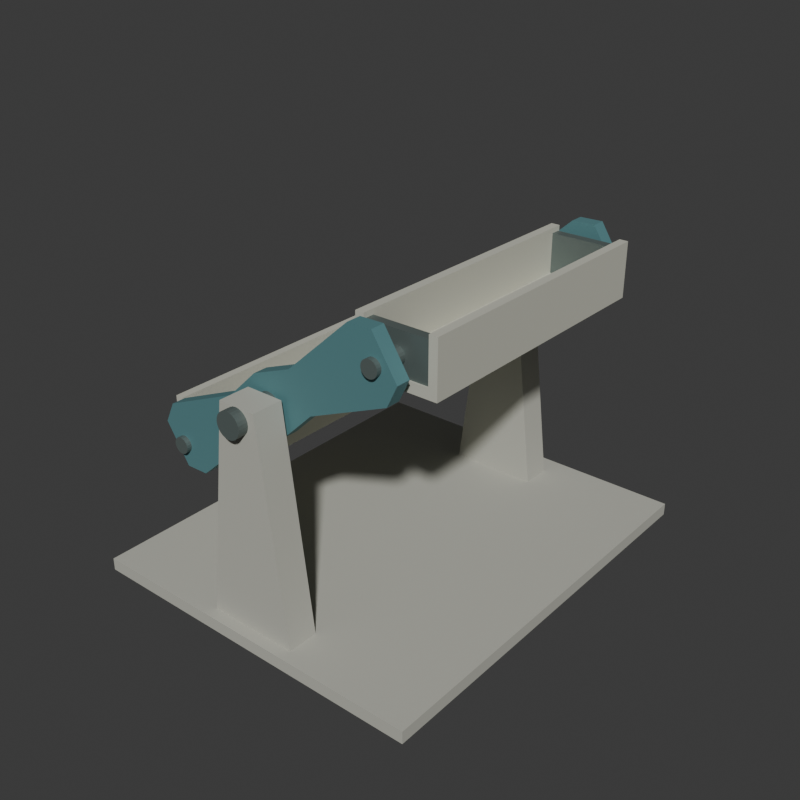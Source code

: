 # Source: source.blend  (saved by Blender 4.3.34; exported with 4.5.12 LTS)
import bpy
from mathutils import Matrix  # noqa: F401  (used for matrix-valued properties, if any)

bpy.ops.wm.read_factory_settings(use_empty=True)
scene = bpy.context.scene
scene.name = 'Scene'

# ---- collections
col_collection = bpy.data.collections.new('Collection'); scene.collection.children.link(col_collection)

# ---- materials (node trees are filled in below, after node groups)
mat_wholerotorbaseandtaperedpierswarmstone = bpy.data.materials.new('WholeRotorBaseAndTaperedPiersWarmStone')
mat_wholerotorbaseandtaperedpierswarmstone.diffuse_color = (0.48, 0.48, 0.42, 1.0)
mat_wholedoubleendedrotorarmsmutedbluegreen = bpy.data.materials.new('WholeDoubleEndedRotorArmsMutedBlueGreen')
mat_wholedoubleendedrotorarmsmutedbluegreen.diffuse_color = (0.12, 0.29, 0.31, 1.0)
mat_wholeleveldrycaissonshellswarmpalemetal = bpy.data.materials.new('WholeLevelDryCaissonShellsWarmPaleMetal')
mat_wholeleveldrycaissonshellswarmpalemetal.diffuse_color = (0.61, 0.61, 0.52, 1.0)
mat_wholeclosedgatesaxlesanddrivecasedarksteel = bpy.data.materials.new('WholeClosedGatesAxlesAndDriveCaseDarkSteel')
mat_wholeclosedgatesaxlesanddrivecasedarksteel.diffuse_color = (0.16, 0.2, 0.19, 1.0)

# ---- material node trees
mat_wholerotorbaseandtaperedpierswarmstone.use_nodes = True; mat_wholerotorbaseandtaperedpierswarmstone.node_tree.nodes.clear()
_N = mat_wholerotorbaseandtaperedpierswarmstone.node_tree.nodes; _L = mat_wholerotorbaseandtaperedpierswarmstone.node_tree.links
n0 = _N.new('ShaderNodeBsdfPrincipled'); n0.name = 'Principled BSDF'; n0.location = (10, 300)
n0.inputs[0].default_value = (0.48, 0.48, 0.42, 1.0)
n0.inputs[2].default_value = 0.9
n1 = _N.new('ShaderNodeOutputMaterial'); n1.name = 'Material Output'; n1.location = (300, 300)
_L.new(n0.outputs[0], n1.inputs[0])
n1.is_active_output = True
mat_wholedoubleendedrotorarmsmutedbluegreen.use_nodes = True; mat_wholedoubleendedrotorarmsmutedbluegreen.node_tree.nodes.clear()
_N = mat_wholedoubleendedrotorarmsmutedbluegreen.node_tree.nodes; _L = mat_wholedoubleendedrotorarmsmutedbluegreen.node_tree.links
n0 = _N.new('ShaderNodeBsdfPrincipled'); n0.name = 'Principled BSDF'; n0.location = (10, 300)
n0.inputs[0].default_value = (0.12, 0.29, 0.31, 1.0)
n0.inputs[1].default_value = 0.32
n0.inputs[2].default_value = 0.68
n1 = _N.new('ShaderNodeOutputMaterial'); n1.name = 'Material Output'; n1.location = (300, 300)
_L.new(n0.outputs[0], n1.inputs[0])
n1.is_active_output = True
mat_wholeleveldrycaissonshellswarmpalemetal.use_nodes = True; mat_wholeleveldrycaissonshellswarmpalemetal.node_tree.nodes.clear()
_N = mat_wholeleveldrycaissonshellswarmpalemetal.node_tree.nodes; _L = mat_wholeleveldrycaissonshellswarmpalemetal.node_tree.links
n0 = _N.new('ShaderNodeBsdfPrincipled'); n0.name = 'Principled BSDF'; n0.location = (10, 300)
n0.inputs[0].default_value = (0.61, 0.61, 0.52, 1.0)
n0.inputs[1].default_value = 0.18
n0.inputs[2].default_value = 0.74
n1 = _N.new('ShaderNodeOutputMaterial'); n1.name = 'Material Output'; n1.location = (300, 300)
_L.new(n0.outputs[0], n1.inputs[0])
n1.is_active_output = True
mat_wholeclosedgatesaxlesanddrivecasedarksteel.use_nodes = True; mat_wholeclosedgatesaxlesanddrivecasedarksteel.node_tree.nodes.clear()
_N = mat_wholeclosedgatesaxlesanddrivecasedarksteel.node_tree.nodes; _L = mat_wholeclosedgatesaxlesanddrivecasedarksteel.node_tree.links
n0 = _N.new('ShaderNodeBsdfPrincipled'); n0.name = 'Principled BSDF'; n0.location = (10, 300)
n0.inputs[0].default_value = (0.16, 0.2, 0.19, 1.0)
n0.inputs[1].default_value = 0.51
n0.inputs[2].default_value = 0.58
n1 = _N.new('ShaderNodeOutputMaterial'); n1.name = 'Material Output'; n1.location = (300, 300)
_L.new(n0.outputs[0], n1.inputs[0])
n1.is_active_output = True

# ---- world
world_world = bpy.data.worlds.new('World'); scene.world = world_world
world_world.use_nodes = True; world_world.node_tree.nodes.clear()
_N = world_world.node_tree.nodes; _L = world_world.node_tree.links
n0 = _N.new('ShaderNodeOutputWorld'); n0.name = 'World Output'; n0.location = (300, 300)
n1 = _N.new('ShaderNodeBackground'); n1.name = 'Background'; n1.location = (10, 300)
n1.inputs[0].default_value = (0.05088, 0.05088, 0.05088, 1.0)
_L.new(n1.outputs[0], n0.inputs[0])
n0.is_active_output = True
world_world.color = (0.05088, 0.05088, 0.05088)
world_world.sun_shadow_jitter_overblur = 0.0

# ---- meshes
me_wholecommonrotorgroundplinthmesh = bpy.data.meshes.new('WholeCommonRotorGroundPlinthMesh')
me_wholecommonrotorgroundplinthmesh.from_pydata([(-2.55, -3.02, 0.0), (2.55, -3.02, 0.0), (-2.55, 3.02, 0.0), (2.55, 3.02, 0.0), (-2.55, -3.02, 0.18), (2.55, -3.02, 0.18), (-2.55, 3.02, 0.18), (2.55, 3.02, 0.18)], [], [(0, 2, 3), (0, 3, 1), (4, 5, 7), (4, 7, 6), (0, 1, 5), (0, 5, 4), (2, 6, 7), (2, 7, 3), (0, 4, 6), (0, 6, 2), (1, 3, 7), (1, 7, 5)])
me_wholecommonrotorgroundplinthmesh.materials.append(mat_wholerotorbaseandtaperedpierswarmstone)
me_wholecommonrotorgroundplinthmesh.materials.append(mat_wholedoubleendedrotorarmsmutedbluegreen)
me_wholecommonrotorgroundplinthmesh.materials.append(mat_wholeleveldrycaissonshellswarmpalemetal)
me_wholecommonrotorgroundplinthmesh.materials.append(mat_wholeclosedgatesaxlesanddrivecasedarksteel)
me_wholecommonrotorgroundplinthmesh.update()
me_wholetaperedouterbearingpier0mesh = bpy.data.meshes.new('WholeTaperedOuterBearingPier0Mesh')
me_wholetaperedouterbearingpier0mesh.from_pydata([(-0.66, -2.85, 0.14), (0.66, -2.85, 0.14), (0.27, -2.85, 3.28), (-0.27, -2.85, 3.28), (-0.66, -2.41, 0.14), (0.66, -2.41, 0.14), (0.27, -2.41, 3.28), (-0.27, -2.41, 3.28)], [], [(3, 0, 1), (5, 4, 7), (1, 2, 3), (7, 6, 5), (0, 5, 1), (0, 4, 5), (1, 6, 2), (1, 5, 6), (2, 7, 3), (2, 6, 7), (3, 4, 0), (3, 7, 4)])
me_wholetaperedouterbearingpier0mesh.materials.append(mat_wholerotorbaseandtaperedpierswarmstone)
me_wholetaperedouterbearingpier0mesh.materials.append(mat_wholedoubleendedrotorarmsmutedbluegreen)
me_wholetaperedouterbearingpier0mesh.materials.append(mat_wholeleveldrycaissonshellswarmpalemetal)
me_wholetaperedouterbearingpier0mesh.materials.append(mat_wholeclosedgatesaxlesanddrivecasedarksteel)
me_wholetaperedouterbearingpier0mesh.update()
me_wholetaperedouterbearingpier1mesh = bpy.data.meshes.new('WholeTaperedOuterBearingPier1Mesh')
me_wholetaperedouterbearingpier1mesh.from_pydata([(-0.66, 2.25, 0.14), (0.66, 2.25, 0.14), (0.27, 2.25, 3.28), (-0.27, 2.25, 3.28), (-0.66, 2.69, 0.14), (0.66, 2.69, 0.14), (0.27, 2.69, 3.28), (-0.27, 2.69, 3.28)], [], [(3, 0, 1), (5, 4, 7), (1, 2, 3), (7, 6, 5), (0, 5, 1), (0, 4, 5), (1, 6, 2), (1, 5, 6), (2, 7, 3), (2, 6, 7), (3, 4, 0), (3, 7, 4)])
me_wholetaperedouterbearingpier1mesh.materials.append(mat_wholerotorbaseandtaperedpierswarmstone)
me_wholetaperedouterbearingpier1mesh.materials.append(mat_wholedoubleendedrotorarmsmutedbluegreen)
me_wholetaperedouterbearingpier1mesh.materials.append(mat_wholeleveldrycaissonshellswarmpalemetal)
me_wholetaperedouterbearingpier1mesh.materials.append(mat_wholeclosedgatesaxlesanddrivecasedarksteel)
me_wholetaperedouterbearingpier1mesh.update()
me_wholecommonhorizontalrotoraxlemesh = bpy.data.meshes.new('WholeCommonHorizontalRotorAxleMesh')
me_wholecommonhorizontalrotoraxlemesh.from_pydata([(0.0, -2.99, 2.92), (-0.04659, -2.99, 2.926), (-0.09, -2.99, 2.944), (-0.1273, -2.99, 2.973), (-0.1559, -2.99, 3.01), (-0.1739, -2.99, 3.053), (-0.18, -2.99, 3.1), (-0.1739, -2.99, 3.147), (-0.1559, -2.99, 3.19), (-0.1273, -2.99, 3.227), (-0.09, -2.99, 3.256), (-0.04659, -2.99, 3.274), (-2.204e-17, -2.99, 3.28), (0.04659, -2.99, 3.274), (0.09, -2.99, 3.256), (0.1273, -2.99, 3.227), (0.1559, -2.99, 3.19), (0.1739, -2.99, 3.147), (0.18, -2.99, 3.1), (0.1739, -2.99, 3.053), (0.1559, -2.99, 3.01), (0.1273, -2.99, 2.973), (0.09, -2.99, 2.944), (0.04659, -2.99, 2.926), (0.0, 2.83, 2.92), (-0.04659, 2.83, 2.926), (-0.09, 2.83, 2.944), (-0.1273, 2.83, 2.973), (-0.1559, 2.83, 3.01), (-0.1739, 2.83, 3.053), (-0.18, 2.83, 3.1), (-0.1739, 2.83, 3.147), (-0.1559, 2.83, 3.19), (-0.1273, 2.83, 3.227), (-0.09, 2.83, 3.256), (-0.04659, 2.83, 3.274), (-2.204e-17, 2.83, 3.28), (0.04659, 2.83, 3.274), (0.09, 2.83, 3.256), (0.1273, 2.83, 3.227), (0.1559, 2.83, 3.19), (0.1739, 2.83, 3.147), (0.18, 2.83, 3.1), (0.1739, 2.83, 3.053), (0.1559, 2.83, 3.01), (0.1273, 2.83, 2.973), (0.09, 2.83, 2.944), (0.04659, 2.83, 2.926), (0.0, -2.99, 3.1), (0.0, 2.83, 3.1)], [], [(0, 1, 25), (0, 25, 24), (1, 2, 26), (1, 26, 25), (2, 3, 27), (2, 27, 26), (3, 4, 28), (3, 28, 27), (4, 5, 29), (4, 29, 28), (5, 6, 30), (5, 30, 29), (6, 7, 31), (6, 31, 30), (7, 8, 32), (7, 32, 31), (8, 9, 33), (8, 33, 32), (9, 10, 34), (9, 34, 33), (10, 11, 35), (10, 35, 34), (11, 12, 36), (11, 36, 35), (12, 13, 37), (12, 37, 36), (13, 14, 38), (13, 38, 37), (14, 15, 39), (14, 39, 38), (15, 16, 40), (15, 40, 39), (16, 17, 41), (16, 41, 40), (17, 18, 42), (17, 42, 41), (18, 19, 43), (18, 43, 42), (19, 20, 44), (19, 44, 43), (20, 21, 45), (20, 45, 44), (21, 22, 46), (21, 46, 45), (22, 23, 47), (22, 47, 46), (23, 0, 24), (23, 24, 47), (48, 1, 0), (48, 2, 1), (48, 3, 2), (48, 4, 3), (48, 5, 4), (48, 6, 5), (48, 7, 6), (48, 8, 7), (48, 9, 8), (48, 10, 9), (48, 11, 10), (48, 12, 11), (48, 13, 12), (48, 14, 13), (48, 15, 14), (48, 16, 15), (48, 17, 16), (48, 18, 17), (48, 19, 18), (48, 20, 19), (48, 21, 20), (48, 22, 21), (48, 23, 22), (48, 0, 23), (49, 24, 25), (49, 25, 26), (49, 26, 27), (49, 27, 28), (49, 28, 29), (49, 29, 30), (49, 30, 31), (49, 31, 32), (49, 32, 33), (49, 33, 34), (49, 34, 35), (49, 35, 36), (49, 36, 37), (49, 37, 38), (49, 38, 39), (49, 39, 40), (49, 40, 41), (49, 41, 42), (49, 42, 43), (49, 43, 44), (49, 44, 45), (49, 45, 46), (49, 46, 47), (49, 47, 24)])
me_wholecommonhorizontalrotoraxlemesh.polygons.foreach_set('material_index', [3, 3, 3, 3, 3, 3, 3, 3, 3, 3, 3, 3, 3, 3, 3, 3, 3, 3, 3, 3, 3, 3, 3, 3, 3, 3, 3, 3, 3, 3, 3, 3, 3, 3, 3, 3, 3, 3, 3, 3, 3, 3, 3, 3, 3, 3, 3, 3, 3, 3, 3, 3, 3, 3, 3, 3, 3, 3, 3, 3, 3, 3, 3, 3, 3, 3, 3, 3, 3, 3, 3, 3, 3, 3, 3, 3, 3, 3, 3, 3, 3, 3, 3, 3, 3, 3, 3, 3, 3, 3, 3, 3, 3, 3, 3, 3])
me_wholecommonhorizontalrotoraxlemesh.materials.append(mat_wholerotorbaseandtaperedpierswarmstone)
me_wholecommonhorizontalrotoraxlemesh.materials.append(mat_wholedoubleendedrotorarmsmutedbluegreen)
me_wholecommonhorizontalrotoraxlemesh.materials.append(mat_wholeleveldrycaissonshellswarmpalemetal)
me_wholecommonhorizontalrotoraxlemesh.materials.append(mat_wholeclosedgatesaxlesanddrivecasedarksteel)
me_wholecommonhorizontalrotoraxlemesh.update()
me_wholecontinuousopposedrotorarm0mesh = bpy.data.meshes.new('WholeContinuousOpposedRotorArm0Mesh')
me_wholecontinuousopposedrotorarm0mesh.from_pydata([(-1.577, -2.35, 1.706), (-1.249, -2.35, 1.714), (-0.3479, -2.35, 2.532), (0.2217, -2.35, 2.755), (0.6615, -2.35, 3.181), (1.779, -2.35, 3.661), (1.923, -2.35, 3.956), (1.577, -2.35, 4.494), (1.249, -2.35, 4.486), (0.3479, -2.35, 3.668), (-0.2217, -2.35, 3.445), (-0.6615, -2.35, 3.019), (-1.779, -2.35, 2.539), (-1.923, -2.35, 2.244), (-1.577, -2.15, 1.706), (-1.249, -2.15, 1.714), (-0.3479, -2.15, 2.532), (0.2217, -2.15, 2.755), (0.6615, -2.15, 3.181), (1.779, -2.15, 3.661), (1.923, -2.15, 3.956), (1.577, -2.15, 4.494), (1.249, -2.15, 4.486), (0.3479, -2.15, 3.668), (-0.2217, -2.15, 3.445), (-0.6615, -2.15, 3.019), (-1.779, -2.15, 2.539), (-1.923, -2.15, 2.244)], [], [(13, 0, 1), (15, 14, 27), (13, 1, 2), (16, 15, 27), (13, 2, 3), (17, 16, 27), (13, 3, 4), (18, 17, 27), (13, 4, 5), (19, 18, 27), (13, 5, 6), (20, 19, 27), (6, 7, 8), (22, 21, 20), (6, 8, 9), (23, 22, 20), (6, 9, 10), (24, 23, 20), (6, 10, 11), (25, 24, 20), (13, 6, 11), (25, 20, 27), (11, 12, 13), (27, 26, 25), (0, 15, 1), (0, 14, 15), (1, 16, 2), (1, 15, 16), (2, 17, 3), (2, 16, 17), (3, 18, 4), (3, 17, 18), (4, 19, 5), (4, 18, 19), (5, 20, 6), (5, 19, 20), (6, 21, 7), (6, 20, 21), (7, 22, 8), (7, 21, 22), (8, 23, 9), (8, 22, 23), (9, 24, 10), (9, 23, 24), (10, 25, 11), (10, 24, 25), (11, 26, 12), (11, 25, 26), (12, 27, 13), (12, 26, 27), (13, 14, 0), (13, 27, 14)])
me_wholecontinuousopposedrotorarm0mesh.polygons.foreach_set('material_index', [1, 1, 1, 1, 1, 1, 1, 1, 1, 1, 1, 1, 1, 1, 1, 1, 1, 1, 1, 1, 1, 1, 1, 1, 1, 1, 1, 1, 1, 1, 1, 1, 1, 1, 1, 1, 1, 1, 1, 1, 1, 1, 1, 1, 1, 1, 1, 1, 1, 1, 1, 1])
me_wholecontinuousopposedrotorarm0mesh.materials.append(mat_wholerotorbaseandtaperedpierswarmstone)
me_wholecontinuousopposedrotorarm0mesh.materials.append(mat_wholedoubleendedrotorarmsmutedbluegreen)
me_wholecontinuousopposedrotorarm0mesh.materials.append(mat_wholeleveldrycaissonshellswarmpalemetal)
me_wholecontinuousopposedrotorarm0mesh.materials.append(mat_wholeclosedgatesaxlesanddrivecasedarksteel)
me_wholecontinuousopposedrotorarm0mesh.update()
me_wholecontinuousopposedrotorarm1mesh = bpy.data.meshes.new('WholeContinuousOpposedRotorArm1Mesh')
me_wholecontinuousopposedrotorarm1mesh.from_pydata([(-1.577, 1.99, 1.706), (-1.249, 1.99, 1.714), (-0.3479, 1.99, 2.532), (0.2217, 1.99, 2.755), (0.6615, 1.99, 3.181), (1.779, 1.99, 3.661), (1.923, 1.99, 3.956), (1.577, 1.99, 4.494), (1.249, 1.99, 4.486), (0.3479, 1.99, 3.668), (-0.2217, 1.99, 3.445), (-0.6615, 1.99, 3.019), (-1.779, 1.99, 2.539), (-1.923, 1.99, 2.244), (-1.577, 2.19, 1.706), (-1.249, 2.19, 1.714), (-0.3479, 2.19, 2.532), (0.2217, 2.19, 2.755), (0.6615, 2.19, 3.181), (1.779, 2.19, 3.661), (1.923, 2.19, 3.956), (1.577, 2.19, 4.494), (1.249, 2.19, 4.486), (0.3479, 2.19, 3.668), (-0.2217, 2.19, 3.445), (-0.6615, 2.19, 3.019), (-1.779, 2.19, 2.539), (-1.923, 2.19, 2.244)], [], [(13, 0, 1), (15, 14, 27), (13, 1, 2), (16, 15, 27), (13, 2, 3), (17, 16, 27), (13, 3, 4), (18, 17, 27), (13, 4, 5), (19, 18, 27), (13, 5, 6), (20, 19, 27), (6, 7, 8), (22, 21, 20), (6, 8, 9), (23, 22, 20), (6, 9, 10), (24, 23, 20), (6, 10, 11), (25, 24, 20), (13, 6, 11), (25, 20, 27), (11, 12, 13), (27, 26, 25), (0, 15, 1), (0, 14, 15), (1, 16, 2), (1, 15, 16), (2, 17, 3), (2, 16, 17), (3, 18, 4), (3, 17, 18), (4, 19, 5), (4, 18, 19), (5, 20, 6), (5, 19, 20), (6, 21, 7), (6, 20, 21), (7, 22, 8), (7, 21, 22), (8, 23, 9), (8, 22, 23), (9, 24, 10), (9, 23, 24), (10, 25, 11), (10, 24, 25), (11, 26, 12), (11, 25, 26), (12, 27, 13), (12, 26, 27), (13, 14, 0), (13, 27, 14)])
me_wholecontinuousopposedrotorarm1mesh.polygons.foreach_set('material_index', [1, 1, 1, 1, 1, 1, 1, 1, 1, 1, 1, 1, 1, 1, 1, 1, 1, 1, 1, 1, 1, 1, 1, 1, 1, 1, 1, 1, 1, 1, 1, 1, 1, 1, 1, 1, 1, 1, 1, 1, 1, 1, 1, 1, 1, 1, 1, 1, 1, 1, 1, 1])
me_wholecontinuousopposedrotorarm1mesh.materials.append(mat_wholerotorbaseandtaperedpierswarmstone)
me_wholecontinuousopposedrotorarm1mesh.materials.append(mat_wholedoubleendedrotorarmsmutedbluegreen)
me_wholecontinuousopposedrotorarm1mesh.materials.append(mat_wholeleveldrycaissonshellswarmpalemetal)
me_wholecontinuousopposedrotorarm1mesh.materials.append(mat_wholeclosedgatesaxlesanddrivecasedarksteel)
me_wholecontinuousopposedrotorarm1mesh.update()
me_wholelevelcaissonfloorandsidewalls0mesh = bpy.data.meshes.new('WholeLevelCaissonFloorAndSideWalls0Mesh')
me_wholelevelcaissonfloorandsidewalls0mesh.from_pydata([(-2.158, -1.99, 1.643), (-1.038, -1.99, 1.643), (-1.038, -1.99, 2.393), (-1.158, -1.99, 2.393), (-1.158, -1.99, 1.783), (-2.038, -1.99, 1.783), (-2.038, -1.99, 2.393), (-2.158, -1.99, 2.393), (-2.158, 1.83, 1.643), (-1.038, 1.83, 1.643), (-1.038, 1.83, 2.393), (-1.158, 1.83, 2.393), (-1.158, 1.83, 1.783), (-2.038, 1.83, 1.783), (-2.038, 1.83, 2.393), (-2.158, 1.83, 2.393)], [], [(1, 2, 3), (11, 10, 9), (1, 3, 4), (12, 11, 9), (0, 1, 4), (12, 9, 8), (0, 4, 5), (13, 12, 8), (7, 0, 5), (13, 8, 15), (5, 6, 7), (15, 14, 13), (0, 9, 1), (0, 8, 9), (1, 10, 2), (1, 9, 10), (2, 11, 3), (2, 10, 11), (3, 12, 4), (3, 11, 12), (4, 13, 5), (4, 12, 13), (5, 14, 6), (5, 13, 14), (6, 15, 7), (6, 14, 15), (7, 8, 0), (7, 15, 8)])
me_wholelevelcaissonfloorandsidewalls0mesh.polygons.foreach_set('material_index', [2, 2, 2, 2, 2, 2, 2, 2, 2, 2, 2, 2, 2, 2, 2, 2, 2, 2, 2, 2, 2, 2, 2, 2, 2, 2, 2, 2])
me_wholelevelcaissonfloorandsidewalls0mesh.materials.append(mat_wholerotorbaseandtaperedpierswarmstone)
me_wholelevelcaissonfloorandsidewalls0mesh.materials.append(mat_wholedoubleendedrotorarmsmutedbluegreen)
me_wholelevelcaissonfloorandsidewalls0mesh.materials.append(mat_wholeleveldrycaissonshellswarmpalemetal)
me_wholelevelcaissonfloorandsidewalls0mesh.materials.append(mat_wholeclosedgatesaxlesanddrivecasedarksteel)
me_wholelevelcaissonfloorandsidewalls0mesh.update()
me_wholeclosedcaissonendgate0_0mesh = bpy.data.meshes.new('WholeClosedCaissonEndGate0_0Mesh')
me_wholeclosedcaissonendgate0_0mesh.from_pydata([(-2.098, -1.965, 1.733), (-1.098, -1.965, 1.733), (-2.098, -1.835, 1.733), (-1.098, -1.835, 1.733), (-2.098, -1.965, 2.323), (-1.098, -1.965, 2.323), (-2.098, -1.835, 2.323), (-1.098, -1.835, 2.323)], [], [(0, 2, 3), (0, 3, 1), (4, 5, 7), (4, 7, 6), (0, 1, 5), (0, 5, 4), (2, 6, 7), (2, 7, 3), (0, 4, 6), (0, 6, 2), (1, 3, 7), (1, 7, 5)])
me_wholeclosedcaissonendgate0_0mesh.polygons.foreach_set('material_index', [3, 3, 3, 3, 3, 3, 3, 3, 3, 3, 3, 3])
me_wholeclosedcaissonendgate0_0mesh.materials.append(mat_wholerotorbaseandtaperedpierswarmstone)
me_wholeclosedcaissonendgate0_0mesh.materials.append(mat_wholedoubleendedrotorarmsmutedbluegreen)
me_wholeclosedcaissonendgate0_0mesh.materials.append(mat_wholeleveldrycaissonshellswarmpalemetal)
me_wholeclosedcaissonendgate0_0mesh.materials.append(mat_wholeclosedgatesaxlesanddrivecasedarksteel)
me_wholeclosedcaissonendgate0_0mesh.update()
me_wholecaissonendjournal0_0mesh = bpy.data.meshes.new('WholeCaissonEndJournal0_0Mesh')
me_wholecaissonendjournal0_0mesh.from_pydata([(-1.598, -1.86, 2.138), (-1.634, -1.86, 2.132), (-1.666, -1.86, 2.116), (-1.691, -1.86, 2.09), (-1.708, -1.86, 2.058), (-1.713, -1.86, 2.023), (-1.708, -1.86, 1.987), (-1.691, -1.86, 1.955), (-1.666, -1.86, 1.93), (-1.634, -1.86, 1.913), (-1.598, -1.86, 1.908), (-1.563, -1.86, 1.913), (-1.531, -1.86, 1.93), (-1.505, -1.86, 1.955), (-1.489, -1.86, 1.987), (-1.483, -1.86, 2.023), (-1.489, -1.86, 2.058), (-1.505, -1.86, 2.09), (-1.531, -1.86, 2.116), (-1.563, -1.86, 2.132), (-1.598, -2.42, 2.138), (-1.634, -2.42, 2.132), (-1.666, -2.42, 2.116), (-1.691, -2.42, 2.09), (-1.708, -2.42, 2.058), (-1.713, -2.42, 2.023), (-1.708, -2.42, 1.987), (-1.691, -2.42, 1.955), (-1.666, -2.42, 1.93), (-1.634, -2.42, 1.913), (-1.598, -2.42, 1.908), (-1.563, -2.42, 1.913), (-1.531, -2.42, 1.93), (-1.505, -2.42, 1.955), (-1.489, -2.42, 1.987), (-1.483, -2.42, 2.023), (-1.489, -2.42, 2.058), (-1.505, -2.42, 2.09), (-1.531, -2.42, 2.116), (-1.563, -2.42, 2.132), (-1.598, -1.86, 2.023), (-1.598, -2.42, 2.023)], [], [(0, 1, 21), (0, 21, 20), (1, 2, 22), (1, 22, 21), (2, 3, 23), (2, 23, 22), (3, 4, 24), (3, 24, 23), (4, 5, 25), (4, 25, 24), (5, 6, 26), (5, 26, 25), (6, 7, 27), (6, 27, 26), (7, 8, 28), (7, 28, 27), (8, 9, 29), (8, 29, 28), (9, 10, 30), (9, 30, 29), (10, 11, 31), (10, 31, 30), (11, 12, 32), (11, 32, 31), (12, 13, 33), (12, 33, 32), (13, 14, 34), (13, 34, 33), (14, 15, 35), (14, 35, 34), (15, 16, 36), (15, 36, 35), (16, 17, 37), (16, 37, 36), (17, 18, 38), (17, 38, 37), (18, 19, 39), (18, 39, 38), (19, 0, 20), (19, 20, 39), (40, 1, 0), (40, 2, 1), (40, 3, 2), (40, 4, 3), (40, 5, 4), (40, 6, 5), (40, 7, 6), (40, 8, 7), (40, 9, 8), (40, 10, 9), (40, 11, 10), (40, 12, 11), (40, 13, 12), (40, 14, 13), (40, 15, 14), (40, 16, 15), (40, 17, 16), (40, 18, 17), (40, 19, 18), (40, 0, 19), (41, 20, 21), (41, 21, 22), (41, 22, 23), (41, 23, 24), (41, 24, 25), (41, 25, 26), (41, 26, 27), (41, 27, 28), (41, 28, 29), (41, 29, 30), (41, 30, 31), (41, 31, 32), (41, 32, 33), (41, 33, 34), (41, 34, 35), (41, 35, 36), (41, 36, 37), (41, 37, 38), (41, 38, 39), (41, 39, 20)])
me_wholecaissonendjournal0_0mesh.polygons.foreach_set('material_index', [3, 3, 3, 3, 3, 3, 3, 3, 3, 3, 3, 3, 3, 3, 3, 3, 3, 3, 3, 3, 3, 3, 3, 3, 3, 3, 3, 3, 3, 3, 3, 3, 3, 3, 3, 3, 3, 3, 3, 3, 3, 3, 3, 3, 3, 3, 3, 3, 3, 3, 3, 3, 3, 3, 3, 3, 3, 3, 3, 3, 3, 3, 3, 3, 3, 3, 3, 3, 3, 3, 3, 3, 3, 3, 3, 3, 3, 3, 3, 3])
me_wholecaissonendjournal0_0mesh.materials.append(mat_wholerotorbaseandtaperedpierswarmstone)
me_wholecaissonendjournal0_0mesh.materials.append(mat_wholedoubleendedrotorarmsmutedbluegreen)
me_wholecaissonendjournal0_0mesh.materials.append(mat_wholeleveldrycaissonshellswarmpalemetal)
me_wholecaissonendjournal0_0mesh.materials.append(mat_wholeclosedgatesaxlesanddrivecasedarksteel)
me_wholecaissonendjournal0_0mesh.update()
me_wholeclosedcaissonendgate0_1mesh = bpy.data.meshes.new('WholeClosedCaissonEndGate0_1Mesh')
me_wholeclosedcaissonendgate0_1mesh.from_pydata([(-2.098, 1.675, 1.733), (-1.098, 1.675, 1.733), (-2.098, 1.805, 1.733), (-1.098, 1.805, 1.733), (-2.098, 1.675, 2.323), (-1.098, 1.675, 2.323), (-2.098, 1.805, 2.323), (-1.098, 1.805, 2.323)], [], [(0, 2, 3), (0, 3, 1), (4, 5, 7), (4, 7, 6), (0, 1, 5), (0, 5, 4), (2, 6, 7), (2, 7, 3), (0, 4, 6), (0, 6, 2), (1, 3, 7), (1, 7, 5)])
me_wholeclosedcaissonendgate0_1mesh.polygons.foreach_set('material_index', [3, 3, 3, 3, 3, 3, 3, 3, 3, 3, 3, 3])
me_wholeclosedcaissonendgate0_1mesh.materials.append(mat_wholerotorbaseandtaperedpierswarmstone)
me_wholeclosedcaissonendgate0_1mesh.materials.append(mat_wholedoubleendedrotorarmsmutedbluegreen)
me_wholeclosedcaissonendgate0_1mesh.materials.append(mat_wholeleveldrycaissonshellswarmpalemetal)
me_wholeclosedcaissonendgate0_1mesh.materials.append(mat_wholeclosedgatesaxlesanddrivecasedarksteel)
me_wholeclosedcaissonendgate0_1mesh.update()
me_wholecaissonendjournal0_1mesh = bpy.data.meshes.new('WholeCaissonEndJournal0_1Mesh')
me_wholecaissonendjournal0_1mesh.from_pydata([(-1.598, 1.7, 1.908), (-1.634, 1.7, 1.913), (-1.666, 1.7, 1.93), (-1.691, 1.7, 1.955), (-1.708, 1.7, 1.987), (-1.713, 1.7, 2.023), (-1.708, 1.7, 2.058), (-1.691, 1.7, 2.09), (-1.666, 1.7, 2.116), (-1.634, 1.7, 2.132), (-1.598, 1.7, 2.138), (-1.563, 1.7, 2.132), (-1.531, 1.7, 2.116), (-1.505, 1.7, 2.09), (-1.489, 1.7, 2.058), (-1.483, 1.7, 2.023), (-1.489, 1.7, 1.987), (-1.505, 1.7, 1.955), (-1.531, 1.7, 1.93), (-1.563, 1.7, 1.913), (-1.598, 2.26, 1.908), (-1.634, 2.26, 1.913), (-1.666, 2.26, 1.93), (-1.691, 2.26, 1.955), (-1.708, 2.26, 1.987), (-1.713, 2.26, 2.023), (-1.708, 2.26, 2.058), (-1.691, 2.26, 2.09), (-1.666, 2.26, 2.116), (-1.634, 2.26, 2.132), (-1.598, 2.26, 2.138), (-1.563, 2.26, 2.132), (-1.531, 2.26, 2.116), (-1.505, 2.26, 2.09), (-1.489, 2.26, 2.058), (-1.483, 2.26, 2.023), (-1.489, 2.26, 1.987), (-1.505, 2.26, 1.955), (-1.531, 2.26, 1.93), (-1.563, 2.26, 1.913), (-1.598, 1.7, 2.023), (-1.598, 2.26, 2.023)], [], [(0, 1, 21), (0, 21, 20), (1, 2, 22), (1, 22, 21), (2, 3, 23), (2, 23, 22), (3, 4, 24), (3, 24, 23), (4, 5, 25), (4, 25, 24), (5, 6, 26), (5, 26, 25), (6, 7, 27), (6, 27, 26), (7, 8, 28), (7, 28, 27), (8, 9, 29), (8, 29, 28), (9, 10, 30), (9, 30, 29), (10, 11, 31), (10, 31, 30), (11, 12, 32), (11, 32, 31), (12, 13, 33), (12, 33, 32), (13, 14, 34), (13, 34, 33), (14, 15, 35), (14, 35, 34), (15, 16, 36), (15, 36, 35), (16, 17, 37), (16, 37, 36), (17, 18, 38), (17, 38, 37), (18, 19, 39), (18, 39, 38), (19, 0, 20), (19, 20, 39), (40, 1, 0), (40, 2, 1), (40, 3, 2), (40, 4, 3), (40, 5, 4), (40, 6, 5), (40, 7, 6), (40, 8, 7), (40, 9, 8), (40, 10, 9), (40, 11, 10), (40, 12, 11), (40, 13, 12), (40, 14, 13), (40, 15, 14), (40, 16, 15), (40, 17, 16), (40, 18, 17), (40, 19, 18), (40, 0, 19), (41, 20, 21), (41, 21, 22), (41, 22, 23), (41, 23, 24), (41, 24, 25), (41, 25, 26), (41, 26, 27), (41, 27, 28), (41, 28, 29), (41, 29, 30), (41, 30, 31), (41, 31, 32), (41, 32, 33), (41, 33, 34), (41, 34, 35), (41, 35, 36), (41, 36, 37), (41, 37, 38), (41, 38, 39), (41, 39, 20)])
me_wholecaissonendjournal0_1mesh.polygons.foreach_set('material_index', [3, 3, 3, 3, 3, 3, 3, 3, 3, 3, 3, 3, 3, 3, 3, 3, 3, 3, 3, 3, 3, 3, 3, 3, 3, 3, 3, 3, 3, 3, 3, 3, 3, 3, 3, 3, 3, 3, 3, 3, 3, 3, 3, 3, 3, 3, 3, 3, 3, 3, 3, 3, 3, 3, 3, 3, 3, 3, 3, 3, 3, 3, 3, 3, 3, 3, 3, 3, 3, 3, 3, 3, 3, 3, 3, 3, 3, 3, 3, 3])
me_wholecaissonendjournal0_1mesh.materials.append(mat_wholerotorbaseandtaperedpierswarmstone)
me_wholecaissonendjournal0_1mesh.materials.append(mat_wholedoubleendedrotorarmsmutedbluegreen)
me_wholecaissonendjournal0_1mesh.materials.append(mat_wholeleveldrycaissonshellswarmpalemetal)
me_wholecaissonendjournal0_1mesh.materials.append(mat_wholeclosedgatesaxlesanddrivecasedarksteel)
me_wholecaissonendjournal0_1mesh.update()
me_wholelevelcaissonfloorandsidewalls1mesh = bpy.data.meshes.new('WholeLevelCaissonFloorAndSideWalls1Mesh')
me_wholelevelcaissonfloorandsidewalls1mesh.from_pydata([(1.038, -1.99, 3.697), (2.158, -1.99, 3.697), (2.158, -1.99, 4.447), (2.038, -1.99, 4.447), (2.038, -1.99, 3.837), (1.158, -1.99, 3.837), (1.158, -1.99, 4.447), (1.038, -1.99, 4.447), (1.038, 1.83, 3.697), (2.158, 1.83, 3.697), (2.158, 1.83, 4.447), (2.038, 1.83, 4.447), (2.038, 1.83, 3.837), (1.158, 1.83, 3.837), (1.158, 1.83, 4.447), (1.038, 1.83, 4.447)], [], [(1, 2, 3), (11, 10, 9), (1, 3, 4), (12, 11, 9), (0, 1, 4), (12, 9, 8), (0, 4, 5), (13, 12, 8), (7, 0, 5), (13, 8, 15), (5, 6, 7), (15, 14, 13), (0, 9, 1), (0, 8, 9), (1, 10, 2), (1, 9, 10), (2, 11, 3), (2, 10, 11), (3, 12, 4), (3, 11, 12), (4, 13, 5), (4, 12, 13), (5, 14, 6), (5, 13, 14), (6, 15, 7), (6, 14, 15), (7, 8, 0), (7, 15, 8)])
me_wholelevelcaissonfloorandsidewalls1mesh.polygons.foreach_set('material_index', [2, 2, 2, 2, 2, 2, 2, 2, 2, 2, 2, 2, 2, 2, 2, 2, 2, 2, 2, 2, 2, 2, 2, 2, 2, 2, 2, 2])
me_wholelevelcaissonfloorandsidewalls1mesh.materials.append(mat_wholerotorbaseandtaperedpierswarmstone)
me_wholelevelcaissonfloorandsidewalls1mesh.materials.append(mat_wholedoubleendedrotorarmsmutedbluegreen)
me_wholelevelcaissonfloorandsidewalls1mesh.materials.append(mat_wholeleveldrycaissonshellswarmpalemetal)
me_wholelevelcaissonfloorandsidewalls1mesh.materials.append(mat_wholeclosedgatesaxlesanddrivecasedarksteel)
me_wholelevelcaissonfloorandsidewalls1mesh.update()
me_wholeclosedcaissonendgate1_0mesh = bpy.data.meshes.new('WholeClosedCaissonEndGate1_0Mesh')
me_wholeclosedcaissonendgate1_0mesh.from_pydata([(1.098, -1.965, 3.787), (2.098, -1.965, 3.787), (1.098, -1.835, 3.787), (2.098, -1.835, 3.787), (1.098, -1.965, 4.377), (2.098, -1.965, 4.377), (1.098, -1.835, 4.377), (2.098, -1.835, 4.377)], [], [(0, 2, 3), (0, 3, 1), (4, 5, 7), (4, 7, 6), (0, 1, 5), (0, 5, 4), (2, 6, 7), (2, 7, 3), (0, 4, 6), (0, 6, 2), (1, 3, 7), (1, 7, 5)])
me_wholeclosedcaissonendgate1_0mesh.polygons.foreach_set('material_index', [3, 3, 3, 3, 3, 3, 3, 3, 3, 3, 3, 3])
me_wholeclosedcaissonendgate1_0mesh.materials.append(mat_wholerotorbaseandtaperedpierswarmstone)
me_wholeclosedcaissonendgate1_0mesh.materials.append(mat_wholedoubleendedrotorarmsmutedbluegreen)
me_wholeclosedcaissonendgate1_0mesh.materials.append(mat_wholeleveldrycaissonshellswarmpalemetal)
me_wholeclosedcaissonendgate1_0mesh.materials.append(mat_wholeclosedgatesaxlesanddrivecasedarksteel)
me_wholeclosedcaissonendgate1_0mesh.update()
me_wholecaissonendjournal1_0mesh = bpy.data.meshes.new('WholeCaissonEndJournal1_0Mesh')
me_wholecaissonendjournal1_0mesh.from_pydata([(1.598, -1.86, 4.192), (1.563, -1.86, 4.187), (1.531, -1.86, 4.17), (1.505, -1.86, 4.145), (1.489, -1.86, 4.113), (1.483, -1.86, 4.077), (1.489, -1.86, 4.042), (1.505, -1.86, 4.01), (1.531, -1.86, 3.984), (1.563, -1.86, 3.968), (1.598, -1.86, 3.962), (1.634, -1.86, 3.968), (1.666, -1.86, 3.984), (1.691, -1.86, 4.01), (1.708, -1.86, 4.042), (1.713, -1.86, 4.077), (1.708, -1.86, 4.113), (1.691, -1.86, 4.145), (1.666, -1.86, 4.17), (1.634, -1.86, 4.187), (1.598, -2.42, 4.192), (1.563, -2.42, 4.187), (1.531, -2.42, 4.17), (1.505, -2.42, 4.145), (1.489, -2.42, 4.113), (1.483, -2.42, 4.077), (1.489, -2.42, 4.042), (1.505, -2.42, 4.01), (1.531, -2.42, 3.984), (1.563, -2.42, 3.968), (1.598, -2.42, 3.962), (1.634, -2.42, 3.968), (1.666, -2.42, 3.984), (1.691, -2.42, 4.01), (1.708, -2.42, 4.042), (1.713, -2.42, 4.077), (1.708, -2.42, 4.113), (1.691, -2.42, 4.145), (1.666, -2.42, 4.17), (1.634, -2.42, 4.187), (1.598, -1.86, 4.077), (1.598, -2.42, 4.077)], [], [(0, 1, 21), (0, 21, 20), (1, 2, 22), (1, 22, 21), (2, 3, 23), (2, 23, 22), (3, 4, 24), (3, 24, 23), (4, 5, 25), (4, 25, 24), (5, 6, 26), (5, 26, 25), (6, 7, 27), (6, 27, 26), (7, 8, 28), (7, 28, 27), (8, 9, 29), (8, 29, 28), (9, 10, 30), (9, 30, 29), (10, 11, 31), (10, 31, 30), (11, 12, 32), (11, 32, 31), (12, 13, 33), (12, 33, 32), (13, 14, 34), (13, 34, 33), (14, 15, 35), (14, 35, 34), (15, 16, 36), (15, 36, 35), (16, 17, 37), (16, 37, 36), (17, 18, 38), (17, 38, 37), (18, 19, 39), (18, 39, 38), (19, 0, 20), (19, 20, 39), (40, 1, 0), (40, 2, 1), (40, 3, 2), (40, 4, 3), (40, 5, 4), (40, 6, 5), (40, 7, 6), (40, 8, 7), (40, 9, 8), (40, 10, 9), (40, 11, 10), (40, 12, 11), (40, 13, 12), (40, 14, 13), (40, 15, 14), (40, 16, 15), (40, 17, 16), (40, 18, 17), (40, 19, 18), (40, 0, 19), (41, 20, 21), (41, 21, 22), (41, 22, 23), (41, 23, 24), (41, 24, 25), (41, 25, 26), (41, 26, 27), (41, 27, 28), (41, 28, 29), (41, 29, 30), (41, 30, 31), (41, 31, 32), (41, 32, 33), (41, 33, 34), (41, 34, 35), (41, 35, 36), (41, 36, 37), (41, 37, 38), (41, 38, 39), (41, 39, 20)])
me_wholecaissonendjournal1_0mesh.polygons.foreach_set('material_index', [3, 3, 3, 3, 3, 3, 3, 3, 3, 3, 3, 3, 3, 3, 3, 3, 3, 3, 3, 3, 3, 3, 3, 3, 3, 3, 3, 3, 3, 3, 3, 3, 3, 3, 3, 3, 3, 3, 3, 3, 3, 3, 3, 3, 3, 3, 3, 3, 3, 3, 3, 3, 3, 3, 3, 3, 3, 3, 3, 3, 3, 3, 3, 3, 3, 3, 3, 3, 3, 3, 3, 3, 3, 3, 3, 3, 3, 3, 3, 3])
me_wholecaissonendjournal1_0mesh.materials.append(mat_wholerotorbaseandtaperedpierswarmstone)
me_wholecaissonendjournal1_0mesh.materials.append(mat_wholedoubleendedrotorarmsmutedbluegreen)
me_wholecaissonendjournal1_0mesh.materials.append(mat_wholeleveldrycaissonshellswarmpalemetal)
me_wholecaissonendjournal1_0mesh.materials.append(mat_wholeclosedgatesaxlesanddrivecasedarksteel)
me_wholecaissonendjournal1_0mesh.update()
me_wholeclosedcaissonendgate1_1mesh = bpy.data.meshes.new('WholeClosedCaissonEndGate1_1Mesh')
me_wholeclosedcaissonendgate1_1mesh.from_pydata([(1.098, 1.675, 3.787), (2.098, 1.675, 3.787), (1.098, 1.805, 3.787), (2.098, 1.805, 3.787), (1.098, 1.675, 4.377), (2.098, 1.675, 4.377), (1.098, 1.805, 4.377), (2.098, 1.805, 4.377)], [], [(0, 2, 3), (0, 3, 1), (4, 5, 7), (4, 7, 6), (0, 1, 5), (0, 5, 4), (2, 6, 7), (2, 7, 3), (0, 4, 6), (0, 6, 2), (1, 3, 7), (1, 7, 5)])
me_wholeclosedcaissonendgate1_1mesh.polygons.foreach_set('material_index', [3, 3, 3, 3, 3, 3, 3, 3, 3, 3, 3, 3])
me_wholeclosedcaissonendgate1_1mesh.materials.append(mat_wholerotorbaseandtaperedpierswarmstone)
me_wholeclosedcaissonendgate1_1mesh.materials.append(mat_wholedoubleendedrotorarmsmutedbluegreen)
me_wholeclosedcaissonendgate1_1mesh.materials.append(mat_wholeleveldrycaissonshellswarmpalemetal)
me_wholeclosedcaissonendgate1_1mesh.materials.append(mat_wholeclosedgatesaxlesanddrivecasedarksteel)
me_wholeclosedcaissonendgate1_1mesh.update()
me_wholecaissonendjournal1_1mesh = bpy.data.meshes.new('WholeCaissonEndJournal1_1Mesh')
me_wholecaissonendjournal1_1mesh.from_pydata([(1.598, 1.7, 3.962), (1.563, 1.7, 3.968), (1.531, 1.7, 3.984), (1.505, 1.7, 4.01), (1.489, 1.7, 4.042), (1.483, 1.7, 4.077), (1.489, 1.7, 4.113), (1.505, 1.7, 4.145), (1.531, 1.7, 4.17), (1.563, 1.7, 4.187), (1.598, 1.7, 4.192), (1.634, 1.7, 4.187), (1.666, 1.7, 4.17), (1.691, 1.7, 4.145), (1.708, 1.7, 4.113), (1.713, 1.7, 4.077), (1.708, 1.7, 4.042), (1.691, 1.7, 4.01), (1.666, 1.7, 3.984), (1.634, 1.7, 3.968), (1.598, 2.26, 3.962), (1.563, 2.26, 3.968), (1.531, 2.26, 3.984), (1.505, 2.26, 4.01), (1.489, 2.26, 4.042), (1.483, 2.26, 4.077), (1.489, 2.26, 4.113), (1.505, 2.26, 4.145), (1.531, 2.26, 4.17), (1.563, 2.26, 4.187), (1.598, 2.26, 4.192), (1.634, 2.26, 4.187), (1.666, 2.26, 4.17), (1.691, 2.26, 4.145), (1.708, 2.26, 4.113), (1.713, 2.26, 4.077), (1.708, 2.26, 4.042), (1.691, 2.26, 4.01), (1.666, 2.26, 3.984), (1.634, 2.26, 3.968), (1.598, 1.7, 4.077), (1.598, 2.26, 4.077)], [], [(0, 1, 21), (0, 21, 20), (1, 2, 22), (1, 22, 21), (2, 3, 23), (2, 23, 22), (3, 4, 24), (3, 24, 23), (4, 5, 25), (4, 25, 24), (5, 6, 26), (5, 26, 25), (6, 7, 27), (6, 27, 26), (7, 8, 28), (7, 28, 27), (8, 9, 29), (8, 29, 28), (9, 10, 30), (9, 30, 29), (10, 11, 31), (10, 31, 30), (11, 12, 32), (11, 32, 31), (12, 13, 33), (12, 33, 32), (13, 14, 34), (13, 34, 33), (14, 15, 35), (14, 35, 34), (15, 16, 36), (15, 36, 35), (16, 17, 37), (16, 37, 36), (17, 18, 38), (17, 38, 37), (18, 19, 39), (18, 39, 38), (19, 0, 20), (19, 20, 39), (40, 1, 0), (40, 2, 1), (40, 3, 2), (40, 4, 3), (40, 5, 4), (40, 6, 5), (40, 7, 6), (40, 8, 7), (40, 9, 8), (40, 10, 9), (40, 11, 10), (40, 12, 11), (40, 13, 12), (40, 14, 13), (40, 15, 14), (40, 16, 15), (40, 17, 16), (40, 18, 17), (40, 19, 18), (40, 0, 19), (41, 20, 21), (41, 21, 22), (41, 22, 23), (41, 23, 24), (41, 24, 25), (41, 25, 26), (41, 26, 27), (41, 27, 28), (41, 28, 29), (41, 29, 30), (41, 30, 31), (41, 31, 32), (41, 32, 33), (41, 33, 34), (41, 34, 35), (41, 35, 36), (41, 36, 37), (41, 37, 38), (41, 38, 39), (41, 39, 20)])
me_wholecaissonendjournal1_1mesh.polygons.foreach_set('material_index', [3, 3, 3, 3, 3, 3, 3, 3, 3, 3, 3, 3, 3, 3, 3, 3, 3, 3, 3, 3, 3, 3, 3, 3, 3, 3, 3, 3, 3, 3, 3, 3, 3, 3, 3, 3, 3, 3, 3, 3, 3, 3, 3, 3, 3, 3, 3, 3, 3, 3, 3, 3, 3, 3, 3, 3, 3, 3, 3, 3, 3, 3, 3, 3, 3, 3, 3, 3, 3, 3, 3, 3, 3, 3, 3, 3, 3, 3, 3, 3])
me_wholecaissonendjournal1_1mesh.materials.append(mat_wholerotorbaseandtaperedpierswarmstone)
me_wholecaissonendjournal1_1mesh.materials.append(mat_wholedoubleendedrotorarmsmutedbluegreen)
me_wholecaissonendjournal1_1mesh.materials.append(mat_wholeleveldrycaissonshellswarmpalemetal)
me_wholecaissonendjournal1_1mesh.materials.append(mat_wholeclosedgatesaxlesanddrivecasedarksteel)
me_wholecaissonendjournal1_1mesh.update()
me_wholeclosedrotordrivecasemesh = bpy.data.meshes.new('WholeClosedRotorDriveCaseMesh')
me_wholeclosedrotordrivecasemesh.from_pydata([(-0.36, 2.61, 2.79), (0.36, 2.61, 2.79), (-0.36, 2.95, 2.79), (0.36, 2.95, 2.79), (-0.36, 2.61, 3.39), (0.36, 2.61, 3.39), (-0.36, 2.95, 3.39), (0.36, 2.95, 3.39)], [], [(0, 2, 3), (0, 3, 1), (4, 5, 7), (4, 7, 6), (0, 1, 5), (0, 5, 4), (2, 6, 7), (2, 7, 3), (0, 4, 6), (0, 6, 2), (1, 3, 7), (1, 7, 5)])
me_wholeclosedrotordrivecasemesh.polygons.foreach_set('material_index', [3, 3, 3, 3, 3, 3, 3, 3, 3, 3, 3, 3])
me_wholeclosedrotordrivecasemesh.materials.append(mat_wholerotorbaseandtaperedpierswarmstone)
me_wholeclosedrotordrivecasemesh.materials.append(mat_wholedoubleendedrotorarmsmutedbluegreen)
me_wholeclosedrotordrivecasemesh.materials.append(mat_wholeleveldrycaissonshellswarmpalemetal)
me_wholeclosedrotordrivecasemesh.materials.append(mat_wholeclosedgatesaxlesanddrivecasedarksteel)
me_wholeclosedrotordrivecasemesh.update()

# ---- objects
ob_wholecommonrotorgroundplinth = bpy.data.objects.new('WholeCommonRotorGroundPlinth', me_wholecommonrotorgroundplinthmesh)
ob_wholetaperedouterbearingpier0 = bpy.data.objects.new('WholeTaperedOuterBearingPier0', me_wholetaperedouterbearingpier0mesh)
ob_wholetaperedouterbearingpier1 = bpy.data.objects.new('WholeTaperedOuterBearingPier1', me_wholetaperedouterbearingpier1mesh)
ob_wholecommonhorizontalrotoraxle = bpy.data.objects.new('WholeCommonHorizontalRotorAxle', me_wholecommonhorizontalrotoraxlemesh)
ob_wholecontinuousopposedrotorarm0 = bpy.data.objects.new('WholeContinuousOpposedRotorArm0', me_wholecontinuousopposedrotorarm0mesh)
ob_wholecontinuousopposedrotorarm1 = bpy.data.objects.new('WholeContinuousOpposedRotorArm1', me_wholecontinuousopposedrotorarm1mesh)
ob_wholelevelcaissonfloorandsidewalls0 = bpy.data.objects.new('WholeLevelCaissonFloorAndSideWalls0', me_wholelevelcaissonfloorandsidewalls0mesh)
ob_wholeclosedcaissonendgate0_0 = bpy.data.objects.new('WholeClosedCaissonEndGate0_0', me_wholeclosedcaissonendgate0_0mesh)
ob_wholecaissonendjournal0_0 = bpy.data.objects.new('WholeCaissonEndJournal0_0', me_wholecaissonendjournal0_0mesh)
ob_wholeclosedcaissonendgate0_1 = bpy.data.objects.new('WholeClosedCaissonEndGate0_1', me_wholeclosedcaissonendgate0_1mesh)
ob_wholecaissonendjournal0_1 = bpy.data.objects.new('WholeCaissonEndJournal0_1', me_wholecaissonendjournal0_1mesh)
ob_wholelevelcaissonfloorandsidewalls1 = bpy.data.objects.new('WholeLevelCaissonFloorAndSideWalls1', me_wholelevelcaissonfloorandsidewalls1mesh)
ob_wholeclosedcaissonendgate1_0 = bpy.data.objects.new('WholeClosedCaissonEndGate1_0', me_wholeclosedcaissonendgate1_0mesh)
ob_wholecaissonendjournal1_0 = bpy.data.objects.new('WholeCaissonEndJournal1_0', me_wholecaissonendjournal1_0mesh)
ob_wholeclosedcaissonendgate1_1 = bpy.data.objects.new('WholeClosedCaissonEndGate1_1', me_wholeclosedcaissonendgate1_1mesh)
ob_wholecaissonendjournal1_1 = bpy.data.objects.new('WholeCaissonEndJournal1_1', me_wholecaissonendjournal1_1mesh)
ob_wholeclosedrotordrivecase = bpy.data.objects.new('WholeClosedRotorDriveCase', me_wholeclosedrotordrivecasemesh)

# ---- transforms, parenting, visibility, modifiers, constraints
ob_wholecommonrotorgroundplinth.location = (0.0, 0.0, 0.0)
ob_wholetaperedouterbearingpier0.location = (0.0, 0.0, 0.0)
ob_wholetaperedouterbearingpier1.location = (0.0, 0.0, 0.0)
ob_wholecommonhorizontalrotoraxle.location = (0.0, 0.0, 0.0)
ob_wholecontinuousopposedrotorarm0.location = (0.0, 0.0, 0.0)
ob_wholecontinuousopposedrotorarm1.location = (0.0, 0.0, 0.0)
ob_wholelevelcaissonfloorandsidewalls0.location = (0.0, 0.0, 0.0)
ob_wholeclosedcaissonendgate0_0.location = (0.0, 0.0, 0.0)
ob_wholecaissonendjournal0_0.location = (0.0, 0.0, 0.0)
ob_wholeclosedcaissonendgate0_1.location = (0.0, 0.0, 0.0)
ob_wholecaissonendjournal0_1.location = (0.0, 0.0, 0.0)
ob_wholelevelcaissonfloorandsidewalls1.location = (0.0, 0.0, 0.0)
ob_wholeclosedcaissonendgate1_0.location = (0.0, 0.0, 0.0)
ob_wholecaissonendjournal1_0.location = (0.0, 0.0, 0.0)
ob_wholeclosedcaissonendgate1_1.location = (0.0, 0.0, 0.0)
ob_wholecaissonendjournal1_1.location = (0.0, 0.0, 0.0)
ob_wholeclosedrotordrivecase.location = (0.0, 0.0, 0.0)

# ---- collection membership
scene.collection.objects.link(ob_wholecommonrotorgroundplinth)
scene.collection.objects.link(ob_wholetaperedouterbearingpier0)
scene.collection.objects.link(ob_wholetaperedouterbearingpier1)
scene.collection.objects.link(ob_wholecommonhorizontalrotoraxle)
scene.collection.objects.link(ob_wholecontinuousopposedrotorarm0)
scene.collection.objects.link(ob_wholecontinuousopposedrotorarm1)
scene.collection.objects.link(ob_wholelevelcaissonfloorandsidewalls0)
scene.collection.objects.link(ob_wholeclosedcaissonendgate0_0)
scene.collection.objects.link(ob_wholecaissonendjournal0_0)
scene.collection.objects.link(ob_wholeclosedcaissonendgate0_1)
scene.collection.objects.link(ob_wholecaissonendjournal0_1)
scene.collection.objects.link(ob_wholelevelcaissonfloorandsidewalls1)
scene.collection.objects.link(ob_wholeclosedcaissonendgate1_0)
scene.collection.objects.link(ob_wholecaissonendjournal1_0)
scene.collection.objects.link(ob_wholeclosedcaissonendgate1_1)
scene.collection.objects.link(ob_wholecaissonendjournal1_1)
scene.collection.objects.link(ob_wholeclosedrotordrivecase)

# ---- scene / render settings (as saved in the file)
scene.frame_start = 1; scene.frame_end = 250; scene.frame_set(1)
scene.render.engine = 'CYCLES'
scene.render.resolution_x = 640
scene.render.resolution_y = 640
scene.render.use_compositing = False
scene.cycles.use_denoising = False
scene.cycles.samples = 128
scene.cycles.use_adaptive_sampling = False
bpy.context.view_layer.update()

# ---- added for rendering (the .blend has no active camera and no usable light): camera, sun
cam_auto = bpy.data.cameras.new('AutoCamera')
cam_auto.lens = 50.0
cam_auto.sensor_width = 36.0
cam_auto.clip_end = 1000.0
ob_auto_camera = bpy.data.objects.new('AutoCamera', cam_auto)
scene.collection.objects.link(ob_auto_camera)
ob_auto_camera.location = (8.4133, -10.096, 8.97762)
ob_auto_camera.rotation_euler = (1.09748, -7.21219e-08, 0.694738)
scene.camera = ob_auto_camera
light_auto_sun = bpy.data.lights.new('AutoSun', 'SUN')
light_auto_sun.energy = 3.0
light_auto_sun.angle = 0.0523599
ob_auto_sun = bpy.data.objects.new('AutoSun', light_auto_sun)
scene.collection.objects.link(ob_auto_sun)
ob_auto_sun.rotation_euler = (0.872665, 0.174533, 0.523599)
bpy.context.view_layer.update()
